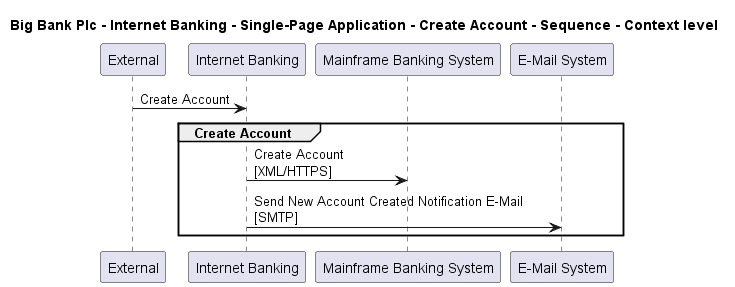

The diagram above was rendered by PlantUML. Its source (embedded in the PNG):
@startuml

title Big Bank Plc - Internet Banking - Single-Page Application - Create Account - Sequence - Context level

participant "External" as C4InterFlow.SoftwareSystems.ExternalSystem
participant "Internet Banking" as BigBankPlc.SoftwareSystems.InternetBanking
participant "Mainframe Banking System" as BigBankPlc.SoftwareSystems.MainframeBankingSystem
participant "E-Mail System" as BigBankPlc.SoftwareSystems.EMailSystem

C4InterFlow.SoftwareSystems.ExternalSystem -> BigBankPlc.SoftwareSystems.InternetBanking : Create Account
group Create Account
BigBankPlc.SoftwareSystems.InternetBanking -> BigBankPlc.SoftwareSystems.MainframeBankingSystem : Create Account\n[XML/HTTPS]
BigBankPlc.SoftwareSystems.InternetBanking -> BigBankPlc.SoftwareSystems.EMailSystem : Send New Account Created Notification E-Mail\n[SMTP]
end


@enduml